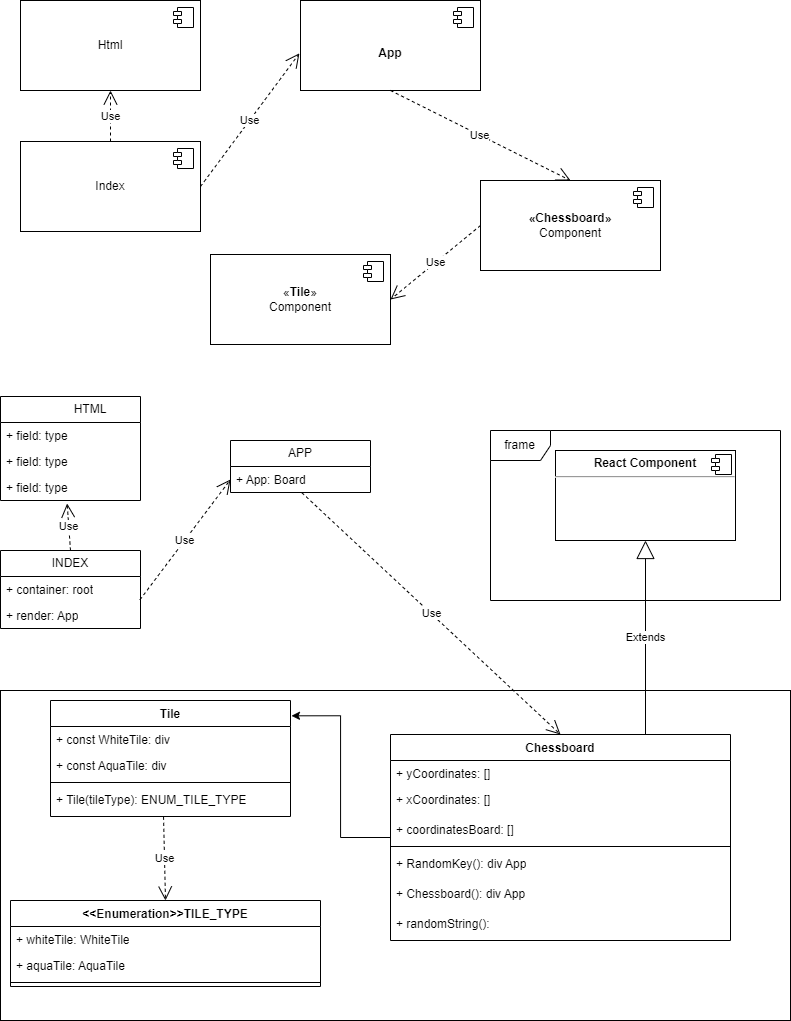

The diagram above was exported from draw.io. Its source (the exported page's mxGraphModel, read from the mxfile embedded in the PNG):
<mxGraphModel dx="1173" dy="595" grid="1" gridSize="10" guides="1" tooltips="1" connect="1" arrows="1" fold="1" page="1" pageScale="1" pageWidth="850" pageHeight="1100" math="0" shadow="0">
  <root>
    <mxCell id="0" />
    <mxCell id="1" parent="0" />
    <mxCell id="71UrQyphrZIc04igkGzE-4" value="«&lt;b&gt;Tile&lt;/b&gt;»&lt;br&gt;Component" style="html=1;dropTarget=0;whiteSpace=wrap;" parent="1" vertex="1">
      <mxGeometry x="230" y="264" width="180" height="90" as="geometry" />
    </mxCell>
    <mxCell id="71UrQyphrZIc04igkGzE-5" value="" style="shape=module;jettyWidth=8;jettyHeight=4;" parent="71UrQyphrZIc04igkGzE-4" vertex="1">
      <mxGeometry x="1" width="20" height="20" relative="1" as="geometry">
        <mxPoint x="-27" y="7" as="offset" />
      </mxGeometry>
    </mxCell>
    <mxCell id="71UrQyphrZIc04igkGzE-6" value="&lt;b&gt;«Chessboard»&lt;/b&gt;&lt;br&gt;Component" style="html=1;dropTarget=0;whiteSpace=wrap;" parent="1" vertex="1">
      <mxGeometry x="500" y="190" width="180" height="90" as="geometry" />
    </mxCell>
    <mxCell id="71UrQyphrZIc04igkGzE-7" value="" style="shape=module;jettyWidth=8;jettyHeight=4;" parent="71UrQyphrZIc04igkGzE-6" vertex="1">
      <mxGeometry x="1" width="20" height="20" relative="1" as="geometry">
        <mxPoint x="-27" y="7" as="offset" />
      </mxGeometry>
    </mxCell>
    <mxCell id="UCPoH7Y5udIQ4z8G7Tr8-1" value="&lt;br&gt;&lt;b&gt;App&lt;/b&gt;" style="html=1;dropTarget=0;whiteSpace=wrap;" parent="1" vertex="1">
      <mxGeometry x="320" y="10" width="180" height="90" as="geometry" />
    </mxCell>
    <mxCell id="UCPoH7Y5udIQ4z8G7Tr8-2" value="" style="shape=module;jettyWidth=8;jettyHeight=4;" parent="UCPoH7Y5udIQ4z8G7Tr8-1" vertex="1">
      <mxGeometry x="1" width="20" height="20" relative="1" as="geometry">
        <mxPoint x="-27" y="7" as="offset" />
      </mxGeometry>
    </mxCell>
    <mxCell id="UCPoH7Y5udIQ4z8G7Tr8-4" value="Use" style="endArrow=open;endSize=12;dashed=1;html=1;rounded=0;exitX=0.5;exitY=1;exitDx=0;exitDy=0;entryX=0.5;entryY=0;entryDx=0;entryDy=0;" parent="1" source="UCPoH7Y5udIQ4z8G7Tr8-1" target="71UrQyphrZIc04igkGzE-6" edge="1">
      <mxGeometry width="160" relative="1" as="geometry">
        <mxPoint x="340" y="300" as="sourcePoint" />
        <mxPoint x="500" y="300" as="targetPoint" />
      </mxGeometry>
    </mxCell>
    <mxCell id="UCPoH7Y5udIQ4z8G7Tr8-5" value="Use" style="endArrow=open;endSize=12;dashed=1;html=1;rounded=0;entryX=1;entryY=0.5;entryDx=0;entryDy=0;exitX=0;exitY=0.5;exitDx=0;exitDy=0;" parent="1" source="71UrQyphrZIc04igkGzE-6" target="71UrQyphrZIc04igkGzE-4" edge="1">
      <mxGeometry width="160" relative="1" as="geometry">
        <mxPoint x="340" y="300" as="sourcePoint" />
        <mxPoint x="500" y="300" as="targetPoint" />
      </mxGeometry>
    </mxCell>
    <mxCell id="UCPoH7Y5udIQ4z8G7Tr8-6" value="Index" style="html=1;dropTarget=0;whiteSpace=wrap;" parent="1" vertex="1">
      <mxGeometry x="40" y="151" width="180" height="90" as="geometry" />
    </mxCell>
    <mxCell id="UCPoH7Y5udIQ4z8G7Tr8-7" value="" style="shape=module;jettyWidth=8;jettyHeight=4;" parent="UCPoH7Y5udIQ4z8G7Tr8-6" vertex="1">
      <mxGeometry x="1" width="20" height="20" relative="1" as="geometry">
        <mxPoint x="-27" y="7" as="offset" />
      </mxGeometry>
    </mxCell>
    <mxCell id="UCPoH7Y5udIQ4z8G7Tr8-8" value="Use" style="endArrow=open;endSize=12;dashed=1;html=1;rounded=0;entryX=-0.006;entryY=0.587;entryDx=0;entryDy=0;entryPerimeter=0;exitX=1;exitY=0.5;exitDx=0;exitDy=0;" parent="1" source="UCPoH7Y5udIQ4z8G7Tr8-6" target="UCPoH7Y5udIQ4z8G7Tr8-1" edge="1">
      <mxGeometry width="160" relative="1" as="geometry">
        <mxPoint x="180" y="240" as="sourcePoint" />
        <mxPoint x="340" y="240" as="targetPoint" />
      </mxGeometry>
    </mxCell>
    <mxCell id="UCPoH7Y5udIQ4z8G7Tr8-9" value="Html" style="html=1;dropTarget=0;whiteSpace=wrap;" parent="1" vertex="1">
      <mxGeometry x="40" y="10" width="180" height="90" as="geometry" />
    </mxCell>
    <mxCell id="UCPoH7Y5udIQ4z8G7Tr8-10" value="" style="shape=module;jettyWidth=8;jettyHeight=4;" parent="UCPoH7Y5udIQ4z8G7Tr8-9" vertex="1">
      <mxGeometry x="1" width="20" height="20" relative="1" as="geometry">
        <mxPoint x="-27" y="7" as="offset" />
      </mxGeometry>
    </mxCell>
    <mxCell id="UCPoH7Y5udIQ4z8G7Tr8-12" value="&lt;blockquote style=&quot;margin: 0 0 0 40px; border: none; padding: 0px;&quot;&gt;HTML&lt;/blockquote&gt;" style="swimlane;fontStyle=0;childLayout=stackLayout;horizontal=1;startSize=26;fillColor=none;horizontalStack=0;resizeParent=1;resizeParentMax=0;resizeLast=0;collapsible=1;marginBottom=0;whiteSpace=wrap;html=1;" parent="1" vertex="1">
      <mxGeometry x="20" y="406" width="140" height="104" as="geometry" />
    </mxCell>
    <mxCell id="UCPoH7Y5udIQ4z8G7Tr8-13" value="+ field: type" style="text;strokeColor=none;fillColor=none;align=left;verticalAlign=top;spacingLeft=4;spacingRight=4;overflow=hidden;rotatable=0;points=[[0,0.5],[1,0.5]];portConstraint=eastwest;whiteSpace=wrap;html=1;" parent="UCPoH7Y5udIQ4z8G7Tr8-12" vertex="1">
      <mxGeometry y="26" width="140" height="26" as="geometry" />
    </mxCell>
    <mxCell id="UCPoH7Y5udIQ4z8G7Tr8-14" value="+ field: type" style="text;strokeColor=none;fillColor=none;align=left;verticalAlign=top;spacingLeft=4;spacingRight=4;overflow=hidden;rotatable=0;points=[[0,0.5],[1,0.5]];portConstraint=eastwest;whiteSpace=wrap;html=1;" parent="UCPoH7Y5udIQ4z8G7Tr8-12" vertex="1">
      <mxGeometry y="52" width="140" height="26" as="geometry" />
    </mxCell>
    <mxCell id="UCPoH7Y5udIQ4z8G7Tr8-15" value="+ field: type" style="text;strokeColor=none;fillColor=none;align=left;verticalAlign=top;spacingLeft=4;spacingRight=4;overflow=hidden;rotatable=0;points=[[0,0.5],[1,0.5]];portConstraint=eastwest;whiteSpace=wrap;html=1;" parent="UCPoH7Y5udIQ4z8G7Tr8-12" vertex="1">
      <mxGeometry y="78" width="140" height="26" as="geometry" />
    </mxCell>
    <mxCell id="UCPoH7Y5udIQ4z8G7Tr8-20" value="APP" style="swimlane;fontStyle=0;childLayout=stackLayout;horizontal=1;startSize=26;fillColor=none;horizontalStack=0;resizeParent=1;resizeParentMax=0;resizeLast=0;collapsible=1;marginBottom=0;whiteSpace=wrap;html=1;" parent="1" vertex="1">
      <mxGeometry x="250" y="450" width="140" height="52" as="geometry" />
    </mxCell>
    <mxCell id="UCPoH7Y5udIQ4z8G7Tr8-21" value="+ App: Board" style="text;strokeColor=none;fillColor=none;align=left;verticalAlign=top;spacingLeft=4;spacingRight=4;overflow=hidden;rotatable=0;points=[[0,0.5],[1,0.5]];portConstraint=eastwest;whiteSpace=wrap;html=1;" parent="UCPoH7Y5udIQ4z8G7Tr8-20" vertex="1">
      <mxGeometry y="26" width="140" height="26" as="geometry" />
    </mxCell>
    <mxCell id="UCPoH7Y5udIQ4z8G7Tr8-24" value="INDEX" style="swimlane;fontStyle=0;childLayout=stackLayout;horizontal=1;startSize=26;fillColor=none;horizontalStack=0;resizeParent=1;resizeParentMax=0;resizeLast=0;collapsible=1;marginBottom=0;whiteSpace=wrap;html=1;" parent="1" vertex="1">
      <mxGeometry x="20" y="560" width="140" height="78" as="geometry" />
    </mxCell>
    <mxCell id="UCPoH7Y5udIQ4z8G7Tr8-25" value="+ container: root" style="text;strokeColor=none;fillColor=none;align=left;verticalAlign=top;spacingLeft=4;spacingRight=4;overflow=hidden;rotatable=0;points=[[0,0.5],[1,0.5]];portConstraint=eastwest;whiteSpace=wrap;html=1;" parent="UCPoH7Y5udIQ4z8G7Tr8-24" vertex="1">
      <mxGeometry y="26" width="140" height="26" as="geometry" />
    </mxCell>
    <mxCell id="UCPoH7Y5udIQ4z8G7Tr8-27" value="+ render: App" style="text;strokeColor=none;fillColor=none;align=left;verticalAlign=top;spacingLeft=4;spacingRight=4;overflow=hidden;rotatable=0;points=[[0,0.5],[1,0.5]];portConstraint=eastwest;whiteSpace=wrap;html=1;" parent="UCPoH7Y5udIQ4z8G7Tr8-24" vertex="1">
      <mxGeometry y="52" width="140" height="26" as="geometry" />
    </mxCell>
    <mxCell id="UCPoH7Y5udIQ4z8G7Tr8-33" value="" style="rounded=0;whiteSpace=wrap;html=1;" parent="1" vertex="1">
      <mxGeometry x="20" y="700" width="790" height="330" as="geometry" />
    </mxCell>
    <mxCell id="UCPoH7Y5udIQ4z8G7Tr8-34" value="Use" style="endArrow=open;endSize=12;dashed=1;html=1;rounded=0;exitX=0.509;exitY=1.005;exitDx=0;exitDy=0;exitPerimeter=0;entryX=0.5;entryY=0;entryDx=0;entryDy=0;" parent="1" source="UCPoH7Y5udIQ4z8G7Tr8-21" target="86lMo2UMPLtIa4Hnkzc8-19" edge="1">
      <mxGeometry width="160" relative="1" as="geometry">
        <mxPoint x="1323.3600000000001" y="441.5619999999999" as="sourcePoint" />
        <mxPoint x="1310" y="505" as="targetPoint" />
      </mxGeometry>
    </mxCell>
    <mxCell id="UCPoH7Y5udIQ4z8G7Tr8-36" value="Use" style="endArrow=open;endSize=12;dashed=1;html=1;rounded=0;exitX=0.996;exitY=-0.104;exitDx=0;exitDy=0;entryX=0;entryY=0.5;entryDx=0;entryDy=0;exitPerimeter=0;" parent="1" source="UCPoH7Y5udIQ4z8G7Tr8-27" target="UCPoH7Y5udIQ4z8G7Tr8-21" edge="1">
      <mxGeometry width="160" relative="1" as="geometry">
        <mxPoint x="1030" y="425" as="sourcePoint" />
        <mxPoint x="1250" y="425" as="targetPoint" />
      </mxGeometry>
    </mxCell>
    <mxCell id="UCPoH7Y5udIQ4z8G7Tr8-37" value="Use" style="endArrow=open;endSize=12;dashed=1;html=1;rounded=0;entryX=0.476;entryY=1.115;entryDx=0;entryDy=0;entryPerimeter=0;exitX=0.5;exitY=0;exitDx=0;exitDy=0;" parent="1" source="UCPoH7Y5udIQ4z8G7Tr8-24" target="UCPoH7Y5udIQ4z8G7Tr8-15" edge="1">
      <mxGeometry width="160" relative="1" as="geometry">
        <mxPoint x="910" y="220" as="sourcePoint" />
        <mxPoint x="1180" y="370" as="targetPoint" />
      </mxGeometry>
    </mxCell>
    <mxCell id="UCPoH7Y5udIQ4z8G7Tr8-39" value="Use" style="endArrow=open;endSize=12;dashed=1;html=1;rounded=0;entryX=0.5;entryY=1;entryDx=0;entryDy=0;exitX=0.5;exitY=0;exitDx=0;exitDy=0;" parent="1" source="UCPoH7Y5udIQ4z8G7Tr8-6" target="UCPoH7Y5udIQ4z8G7Tr8-9" edge="1">
      <mxGeometry width="160" relative="1" as="geometry">
        <mxPoint x="130" y="358.57" as="sourcePoint" />
        <mxPoint x="290" y="358.57" as="targetPoint" />
      </mxGeometry>
    </mxCell>
    <mxCell id="UCPoH7Y5udIQ4z8G7Tr8-47" value="Extends" style="endArrow=block;endSize=16;endFill=0;html=1;rounded=0;exitX=0.75;exitY=0;exitDx=0;exitDy=0;entryX=0.5;entryY=1;entryDx=0;entryDy=0;" parent="1" source="86lMo2UMPLtIa4Hnkzc8-19" target="UCPoH7Y5udIQ4z8G7Tr8-48" edge="1">
      <mxGeometry width="160" relative="1" as="geometry">
        <mxPoint x="1446" y="850" as="sourcePoint" />
        <mxPoint x="665" y="570" as="targetPoint" />
      </mxGeometry>
    </mxCell>
    <mxCell id="UCPoH7Y5udIQ4z8G7Tr8-48" value="&lt;p style=&quot;margin:0px;margin-top:6px;text-align:center;&quot;&gt;&lt;b&gt;React Component&lt;/b&gt;&lt;/p&gt;&lt;hr&gt;&lt;p style=&quot;margin:0px;margin-left:8px;&quot;&gt;&lt;br&gt;&lt;/p&gt;" style="align=left;overflow=fill;html=1;dropTarget=0;whiteSpace=wrap;" parent="1" vertex="1">
      <mxGeometry x="575" y="460" width="180" height="90" as="geometry" />
    </mxCell>
    <mxCell id="UCPoH7Y5udIQ4z8G7Tr8-49" value="" style="shape=component;jettyWidth=8;jettyHeight=4;" parent="UCPoH7Y5udIQ4z8G7Tr8-48" vertex="1">
      <mxGeometry x="1" width="20" height="20" relative="1" as="geometry">
        <mxPoint x="-24" y="4" as="offset" />
      </mxGeometry>
    </mxCell>
    <mxCell id="UCPoH7Y5udIQ4z8G7Tr8-50" value="frame" style="shape=umlFrame;whiteSpace=wrap;html=1;pointerEvents=0;" parent="1" vertex="1">
      <mxGeometry x="510" y="440" width="290" height="170" as="geometry" />
    </mxCell>
    <mxCell id="86lMo2UMPLtIa4Hnkzc8-1" value="&amp;lt;&amp;lt;Enumeration&amp;gt;&amp;gt;TILE_TYPE" style="swimlane;fontStyle=1;align=center;verticalAlign=top;childLayout=stackLayout;horizontal=1;startSize=26;horizontalStack=0;resizeParent=1;resizeParentMax=0;resizeLast=0;collapsible=1;marginBottom=0;whiteSpace=wrap;html=1;" parent="1" vertex="1">
      <mxGeometry x="30" y="910" width="310" height="86" as="geometry" />
    </mxCell>
    <mxCell id="86lMo2UMPLtIa4Hnkzc8-2" value="+ whiteTile: WhiteTile" style="text;strokeColor=none;fillColor=none;align=left;verticalAlign=top;spacingLeft=4;spacingRight=4;overflow=hidden;rotatable=0;points=[[0,0.5],[1,0.5]];portConstraint=eastwest;whiteSpace=wrap;html=1;" parent="86lMo2UMPLtIa4Hnkzc8-1" vertex="1">
      <mxGeometry y="26" width="310" height="26" as="geometry" />
    </mxCell>
    <mxCell id="86lMo2UMPLtIa4Hnkzc8-3" value="+ aquaTile: AquaTile" style="text;strokeColor=none;fillColor=none;align=left;verticalAlign=top;spacingLeft=4;spacingRight=4;overflow=hidden;rotatable=0;points=[[0,0.5],[1,0.5]];portConstraint=eastwest;whiteSpace=wrap;html=1;" parent="86lMo2UMPLtIa4Hnkzc8-1" vertex="1">
      <mxGeometry y="52" width="310" height="26" as="geometry" />
    </mxCell>
    <mxCell id="86lMo2UMPLtIa4Hnkzc8-6" value="" style="line;strokeWidth=1;fillColor=none;align=left;verticalAlign=middle;spacingTop=-1;spacingLeft=3;spacingRight=3;rotatable=0;labelPosition=right;points=[];portConstraint=eastwest;strokeColor=inherit;" parent="86lMo2UMPLtIa4Hnkzc8-1" vertex="1">
      <mxGeometry y="78" width="310" height="8" as="geometry" />
    </mxCell>
    <mxCell id="86lMo2UMPLtIa4Hnkzc8-12" value="Tile" style="swimlane;fontStyle=1;align=center;verticalAlign=top;childLayout=stackLayout;horizontal=1;startSize=26;horizontalStack=0;resizeParent=1;resizeParentMax=0;resizeLast=0;collapsible=1;marginBottom=0;whiteSpace=wrap;html=1;" parent="1" vertex="1">
      <mxGeometry x="70" y="710" width="240" height="116" as="geometry" />
    </mxCell>
    <mxCell id="86lMo2UMPLtIa4Hnkzc8-17" value="+ const WhiteTile: div" style="text;strokeColor=none;fillColor=none;align=left;verticalAlign=top;spacingLeft=4;spacingRight=4;overflow=hidden;rotatable=0;points=[[0,0.5],[1,0.5]];portConstraint=eastwest;whiteSpace=wrap;html=1;" parent="86lMo2UMPLtIa4Hnkzc8-12" vertex="1">
      <mxGeometry y="26" width="240" height="26" as="geometry" />
    </mxCell>
    <mxCell id="86lMo2UMPLtIa4Hnkzc8-13" value="+ const AquaTile: div" style="text;strokeColor=none;fillColor=none;align=left;verticalAlign=top;spacingLeft=4;spacingRight=4;overflow=hidden;rotatable=0;points=[[0,0.5],[1,0.5]];portConstraint=eastwest;whiteSpace=wrap;html=1;" parent="86lMo2UMPLtIa4Hnkzc8-12" vertex="1">
      <mxGeometry y="52" width="240" height="26" as="geometry" />
    </mxCell>
    <mxCell id="86lMo2UMPLtIa4Hnkzc8-14" value="" style="line;strokeWidth=1;fillColor=none;align=left;verticalAlign=middle;spacingTop=-1;spacingLeft=3;spacingRight=3;rotatable=0;labelPosition=right;points=[];portConstraint=eastwest;strokeColor=inherit;" parent="86lMo2UMPLtIa4Hnkzc8-12" vertex="1">
      <mxGeometry y="78" width="240" height="8" as="geometry" />
    </mxCell>
    <mxCell id="86lMo2UMPLtIa4Hnkzc8-15" value="+ Tile(tileType): ENUM_TILE_TYPE" style="text;strokeColor=none;fillColor=none;align=left;verticalAlign=top;spacingLeft=4;spacingRight=4;overflow=hidden;rotatable=0;points=[[0,0.5],[1,0.5]];portConstraint=eastwest;whiteSpace=wrap;html=1;" parent="86lMo2UMPLtIa4Hnkzc8-12" vertex="1">
      <mxGeometry y="86" width="240" height="30" as="geometry" />
    </mxCell>
    <mxCell id="86lMo2UMPLtIa4Hnkzc8-28" value="" style="edgeStyle=orthogonalEdgeStyle;rounded=0;orthogonalLoop=1;jettySize=auto;html=1;entryX=1.004;entryY=0.132;entryDx=0;entryDy=0;entryPerimeter=0;" parent="1" source="86lMo2UMPLtIa4Hnkzc8-19" target="86lMo2UMPLtIa4Hnkzc8-12" edge="1">
      <mxGeometry relative="1" as="geometry" />
    </mxCell>
    <mxCell id="86lMo2UMPLtIa4Hnkzc8-19" value="Chessboard" style="swimlane;fontStyle=1;align=center;verticalAlign=top;childLayout=stackLayout;horizontal=1;startSize=26;horizontalStack=0;resizeParent=1;resizeParentMax=0;resizeLast=0;collapsible=1;marginBottom=0;whiteSpace=wrap;html=1;" parent="1" vertex="1">
      <mxGeometry x="410" y="744" width="340" height="206" as="geometry" />
    </mxCell>
    <mxCell id="86lMo2UMPLtIa4Hnkzc8-26" value="+ yCoordinates: []&lt;br&gt;" style="text;strokeColor=none;fillColor=none;align=left;verticalAlign=top;spacingLeft=4;spacingRight=4;overflow=hidden;rotatable=0;points=[[0,0.5],[1,0.5]];portConstraint=eastwest;whiteSpace=wrap;html=1;" parent="86lMo2UMPLtIa4Hnkzc8-19" vertex="1">
      <mxGeometry y="26" width="340" height="26" as="geometry" />
    </mxCell>
    <mxCell id="86lMo2UMPLtIa4Hnkzc8-25" value="+ xCoordinates: []&amp;nbsp;" style="text;strokeColor=none;fillColor=none;align=left;verticalAlign=top;spacingLeft=4;spacingRight=4;overflow=hidden;rotatable=0;points=[[0,0.5],[1,0.5]];portConstraint=eastwest;whiteSpace=wrap;html=1;" parent="86lMo2UMPLtIa4Hnkzc8-19" vertex="1">
      <mxGeometry y="52" width="340" height="30" as="geometry" />
    </mxCell>
    <mxCell id="86lMo2UMPLtIa4Hnkzc8-21" value="+ coordinatesBoard: []" style="text;strokeColor=none;fillColor=none;align=left;verticalAlign=top;spacingLeft=4;spacingRight=4;overflow=hidden;rotatable=0;points=[[0,0.5],[1,0.5]];portConstraint=eastwest;whiteSpace=wrap;html=1;" parent="86lMo2UMPLtIa4Hnkzc8-19" vertex="1">
      <mxGeometry y="82" width="340" height="26" as="geometry" />
    </mxCell>
    <mxCell id="86lMo2UMPLtIa4Hnkzc8-22" value="" style="line;strokeWidth=1;fillColor=none;align=left;verticalAlign=middle;spacingTop=-1;spacingLeft=3;spacingRight=3;rotatable=0;labelPosition=right;points=[];portConstraint=eastwest;strokeColor=inherit;" parent="86lMo2UMPLtIa4Hnkzc8-19" vertex="1">
      <mxGeometry y="108" width="340" height="8" as="geometry" />
    </mxCell>
    <mxCell id="86lMo2UMPLtIa4Hnkzc8-23" value="+ RandomKey(): div App" style="text;strokeColor=none;fillColor=none;align=left;verticalAlign=top;spacingLeft=4;spacingRight=4;overflow=hidden;rotatable=0;points=[[0,0.5],[1,0.5]];portConstraint=eastwest;whiteSpace=wrap;html=1;" parent="86lMo2UMPLtIa4Hnkzc8-19" vertex="1">
      <mxGeometry y="116" width="340" height="30" as="geometry" />
    </mxCell>
    <mxCell id="86lMo2UMPLtIa4Hnkzc8-24" value="+ Chessboard(): div App&lt;br&gt;" style="text;strokeColor=none;fillColor=none;align=left;verticalAlign=top;spacingLeft=4;spacingRight=4;overflow=hidden;rotatable=0;points=[[0,0.5],[1,0.5]];portConstraint=eastwest;whiteSpace=wrap;html=1;" parent="86lMo2UMPLtIa4Hnkzc8-19" vertex="1">
      <mxGeometry y="146" width="340" height="30" as="geometry" />
    </mxCell>
    <mxCell id="zqYVdUjBdlG3AUGPOl31-1" value="+ randomString():&amp;nbsp;" style="text;strokeColor=none;fillColor=none;align=left;verticalAlign=top;spacingLeft=4;spacingRight=4;overflow=hidden;rotatable=0;points=[[0,0.5],[1,0.5]];portConstraint=eastwest;whiteSpace=wrap;html=1;" vertex="1" parent="86lMo2UMPLtIa4Hnkzc8-19">
      <mxGeometry y="176" width="340" height="30" as="geometry" />
    </mxCell>
    <mxCell id="86lMo2UMPLtIa4Hnkzc8-27" value="Use" style="endArrow=open;endSize=12;dashed=1;html=1;rounded=0;exitX=0.471;exitY=1.01;exitDx=0;exitDy=0;exitPerimeter=0;entryX=0.5;entryY=0;entryDx=0;entryDy=0;" parent="1" source="86lMo2UMPLtIa4Hnkzc8-15" target="86lMo2UMPLtIa4Hnkzc8-1" edge="1">
      <mxGeometry width="160" relative="1" as="geometry">
        <mxPoint x="280" y="850" as="sourcePoint" />
        <mxPoint x="440" y="850" as="targetPoint" />
      </mxGeometry>
    </mxCell>
  </root>
</mxGraphModel>